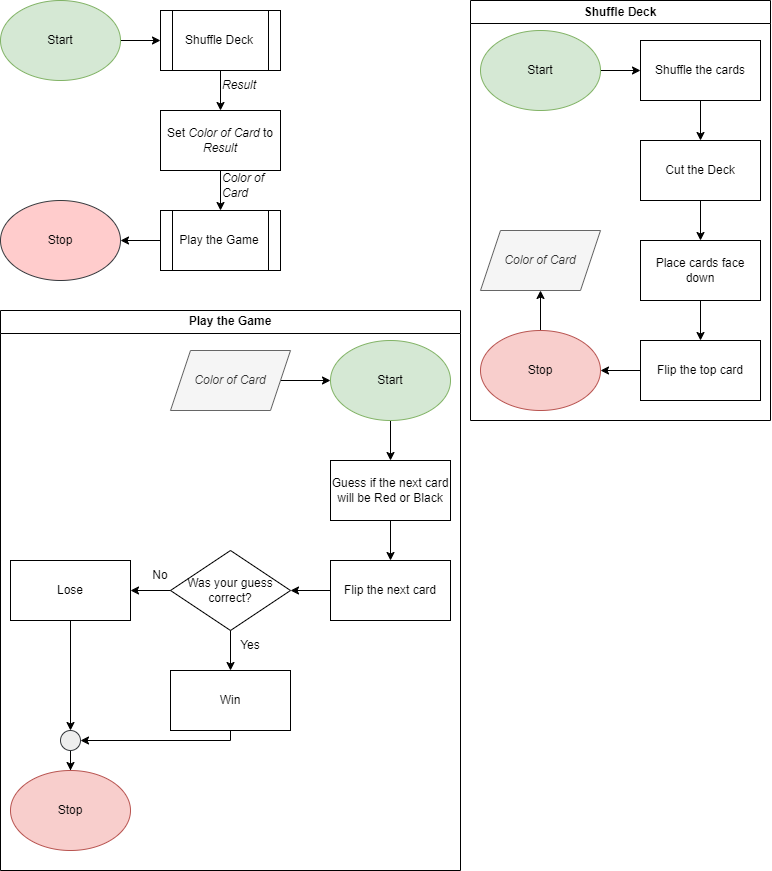

The diagram above was exported from draw.io. Its source (the exported page's mxGraphModel, read from the mxfile embedded in the PNG):
<mxGraphModel dx="1764" dy="1020" grid="1" gridSize="10" guides="1" tooltips="1" connect="1" arrows="1" fold="1" page="1" pageScale="1" pageWidth="850" pageHeight="1100" math="0" shadow="0">
  <root>
    <mxCell id="0" />
    <mxCell id="1" parent="0" />
    <mxCell id="6mWwChXlrOiVwd8oG1GH-19" style="edgeStyle=orthogonalEdgeStyle;rounded=0;orthogonalLoop=1;jettySize=auto;html=1;exitX=1;exitY=0.5;exitDx=0;exitDy=0;entryX=0;entryY=0.5;entryDx=0;entryDy=0;" edge="1" parent="1" source="6mWwChXlrOiVwd8oG1GH-1" target="6mWwChXlrOiVwd8oG1GH-3">
      <mxGeometry relative="1" as="geometry" />
    </mxCell>
    <mxCell id="6mWwChXlrOiVwd8oG1GH-1" value="Start" style="ellipse;whiteSpace=wrap;html=1;fillColor=#d5e8d4;strokeColor=#82b366;" vertex="1" parent="1">
      <mxGeometry x="10" y="10" width="120" height="80" as="geometry" />
    </mxCell>
    <mxCell id="6mWwChXlrOiVwd8oG1GH-50" value="" style="edgeStyle=orthogonalEdgeStyle;rounded=0;orthogonalLoop=1;jettySize=auto;html=1;" edge="1" parent="1" source="6mWwChXlrOiVwd8oG1GH-3" target="6mWwChXlrOiVwd8oG1GH-49">
      <mxGeometry relative="1" as="geometry" />
    </mxCell>
    <mxCell id="6mWwChXlrOiVwd8oG1GH-3" value="Shuffle Deck" style="shape=process;whiteSpace=wrap;html=1;backgroundOutline=1;" vertex="1" parent="1">
      <mxGeometry x="170" y="20" width="120" height="60" as="geometry" />
    </mxCell>
    <mxCell id="6mWwChXlrOiVwd8oG1GH-4" value="Shuffle Deck" style="swimlane;whiteSpace=wrap;html=1;" vertex="1" parent="1">
      <mxGeometry x="480" y="10" width="300" height="420" as="geometry" />
    </mxCell>
    <mxCell id="6mWwChXlrOiVwd8oG1GH-13" style="edgeStyle=orthogonalEdgeStyle;rounded=0;orthogonalLoop=1;jettySize=auto;html=1;exitX=1;exitY=0.5;exitDx=0;exitDy=0;entryX=0;entryY=0.5;entryDx=0;entryDy=0;" edge="1" parent="6mWwChXlrOiVwd8oG1GH-4" source="6mWwChXlrOiVwd8oG1GH-5" target="6mWwChXlrOiVwd8oG1GH-6">
      <mxGeometry relative="1" as="geometry" />
    </mxCell>
    <mxCell id="6mWwChXlrOiVwd8oG1GH-5" value="Start" style="ellipse;whiteSpace=wrap;html=1;fillColor=#d5e8d4;strokeColor=#82b366;" vertex="1" parent="6mWwChXlrOiVwd8oG1GH-4">
      <mxGeometry x="10" y="30" width="120" height="80" as="geometry" />
    </mxCell>
    <mxCell id="6mWwChXlrOiVwd8oG1GH-12" style="edgeStyle=orthogonalEdgeStyle;rounded=0;orthogonalLoop=1;jettySize=auto;html=1;exitX=0.5;exitY=1;exitDx=0;exitDy=0;entryX=0.5;entryY=0;entryDx=0;entryDy=0;" edge="1" parent="6mWwChXlrOiVwd8oG1GH-4" source="6mWwChXlrOiVwd8oG1GH-6" target="6mWwChXlrOiVwd8oG1GH-7">
      <mxGeometry relative="1" as="geometry" />
    </mxCell>
    <mxCell id="6mWwChXlrOiVwd8oG1GH-6" value="Shuffle the cards" style="rounded=0;whiteSpace=wrap;html=1;" vertex="1" parent="6mWwChXlrOiVwd8oG1GH-4">
      <mxGeometry x="170" y="40" width="120" height="60" as="geometry" />
    </mxCell>
    <mxCell id="6mWwChXlrOiVwd8oG1GH-11" style="edgeStyle=orthogonalEdgeStyle;rounded=0;orthogonalLoop=1;jettySize=auto;html=1;exitX=0.5;exitY=1;exitDx=0;exitDy=0;entryX=0.5;entryY=0;entryDx=0;entryDy=0;" edge="1" parent="6mWwChXlrOiVwd8oG1GH-4" source="6mWwChXlrOiVwd8oG1GH-7" target="6mWwChXlrOiVwd8oG1GH-9">
      <mxGeometry relative="1" as="geometry" />
    </mxCell>
    <mxCell id="6mWwChXlrOiVwd8oG1GH-7" value="Cut the Deck" style="rounded=0;whiteSpace=wrap;html=1;" vertex="1" parent="6mWwChXlrOiVwd8oG1GH-4">
      <mxGeometry x="170" y="140" width="120" height="60" as="geometry" />
    </mxCell>
    <mxCell id="6mWwChXlrOiVwd8oG1GH-15" style="edgeStyle=orthogonalEdgeStyle;rounded=0;orthogonalLoop=1;jettySize=auto;html=1;exitX=0;exitY=0.5;exitDx=0;exitDy=0;entryX=1;entryY=0.5;entryDx=0;entryDy=0;" edge="1" parent="6mWwChXlrOiVwd8oG1GH-4" source="6mWwChXlrOiVwd8oG1GH-8" target="6mWwChXlrOiVwd8oG1GH-14">
      <mxGeometry relative="1" as="geometry" />
    </mxCell>
    <mxCell id="6mWwChXlrOiVwd8oG1GH-8" value="Flip the top card" style="rounded=0;whiteSpace=wrap;html=1;" vertex="1" parent="6mWwChXlrOiVwd8oG1GH-4">
      <mxGeometry x="170" y="340" width="120" height="60" as="geometry" />
    </mxCell>
    <mxCell id="6mWwChXlrOiVwd8oG1GH-10" style="edgeStyle=orthogonalEdgeStyle;rounded=0;orthogonalLoop=1;jettySize=auto;html=1;exitX=0.5;exitY=1;exitDx=0;exitDy=0;entryX=0.5;entryY=0;entryDx=0;entryDy=0;" edge="1" parent="6mWwChXlrOiVwd8oG1GH-4" source="6mWwChXlrOiVwd8oG1GH-9" target="6mWwChXlrOiVwd8oG1GH-8">
      <mxGeometry relative="1" as="geometry" />
    </mxCell>
    <mxCell id="6mWwChXlrOiVwd8oG1GH-9" value="Place cards face down" style="rounded=0;whiteSpace=wrap;html=1;" vertex="1" parent="6mWwChXlrOiVwd8oG1GH-4">
      <mxGeometry x="170" y="240" width="120" height="60" as="geometry" />
    </mxCell>
    <mxCell id="6mWwChXlrOiVwd8oG1GH-30" style="edgeStyle=orthogonalEdgeStyle;rounded=0;orthogonalLoop=1;jettySize=auto;html=1;exitX=0.5;exitY=0;exitDx=0;exitDy=0;entryX=0.5;entryY=1;entryDx=0;entryDy=0;" edge="1" parent="6mWwChXlrOiVwd8oG1GH-4" source="6mWwChXlrOiVwd8oG1GH-14" target="6mWwChXlrOiVwd8oG1GH-29">
      <mxGeometry relative="1" as="geometry" />
    </mxCell>
    <mxCell id="6mWwChXlrOiVwd8oG1GH-14" value="Stop" style="ellipse;whiteSpace=wrap;html=1;fillColor=#f8cecc;strokeColor=#b85450;" vertex="1" parent="6mWwChXlrOiVwd8oG1GH-4">
      <mxGeometry x="10" y="330" width="120" height="80" as="geometry" />
    </mxCell>
    <mxCell id="6mWwChXlrOiVwd8oG1GH-29" value="&lt;i&gt;Color of Card&lt;/i&gt;" style="shape=parallelogram;perimeter=parallelogramPerimeter;whiteSpace=wrap;html=1;fixedSize=1;fillColor=#f5f5f5;fontColor=#333333;strokeColor=#666666;" vertex="1" parent="6mWwChXlrOiVwd8oG1GH-4">
      <mxGeometry x="10" y="230" width="120" height="60" as="geometry" />
    </mxCell>
    <mxCell id="6mWwChXlrOiVwd8oG1GH-31" value="Play the Game" style="swimlane;whiteSpace=wrap;html=1;startSize=23;" vertex="1" parent="1">
      <mxGeometry x="10" y="320" width="460" height="560" as="geometry" />
    </mxCell>
    <mxCell id="6mWwChXlrOiVwd8oG1GH-47" style="edgeStyle=orthogonalEdgeStyle;rounded=0;orthogonalLoop=1;jettySize=auto;html=1;exitX=0.5;exitY=1;exitDx=0;exitDy=0;entryX=0.5;entryY=0;entryDx=0;entryDy=0;" edge="1" parent="6mWwChXlrOiVwd8oG1GH-31" source="6mWwChXlrOiVwd8oG1GH-33" target="6mWwChXlrOiVwd8oG1GH-18">
      <mxGeometry relative="1" as="geometry" />
    </mxCell>
    <mxCell id="6mWwChXlrOiVwd8oG1GH-33" value="Start" style="ellipse;whiteSpace=wrap;html=1;fillColor=#d5e8d4;strokeColor=#82b366;" vertex="1" parent="6mWwChXlrOiVwd8oG1GH-31">
      <mxGeometry x="330" y="30" width="120" height="80" as="geometry" />
    </mxCell>
    <mxCell id="6mWwChXlrOiVwd8oG1GH-34" style="edgeStyle=orthogonalEdgeStyle;rounded=0;orthogonalLoop=1;jettySize=auto;html=1;exitX=0.5;exitY=1;exitDx=0;exitDy=0;entryX=0.5;entryY=0;entryDx=0;entryDy=0;" edge="1" parent="6mWwChXlrOiVwd8oG1GH-31" target="6mWwChXlrOiVwd8oG1GH-37">
      <mxGeometry relative="1" as="geometry">
        <mxPoint x="230" y="100" as="sourcePoint" />
      </mxGeometry>
    </mxCell>
    <mxCell id="6mWwChXlrOiVwd8oG1GH-36" style="edgeStyle=orthogonalEdgeStyle;rounded=0;orthogonalLoop=1;jettySize=auto;html=1;exitX=0.5;exitY=1;exitDx=0;exitDy=0;entryX=0.5;entryY=0;entryDx=0;entryDy=0;" edge="1" parent="6mWwChXlrOiVwd8oG1GH-31" target="6mWwChXlrOiVwd8oG1GH-41">
      <mxGeometry relative="1" as="geometry">
        <mxPoint x="230" y="200" as="sourcePoint" />
      </mxGeometry>
    </mxCell>
    <mxCell id="6mWwChXlrOiVwd8oG1GH-38" style="edgeStyle=orthogonalEdgeStyle;rounded=0;orthogonalLoop=1;jettySize=auto;html=1;exitX=0;exitY=0.5;exitDx=0;exitDy=0;entryX=1;entryY=0.5;entryDx=0;entryDy=0;" edge="1" parent="6mWwChXlrOiVwd8oG1GH-31" target="6mWwChXlrOiVwd8oG1GH-43">
      <mxGeometry relative="1" as="geometry">
        <mxPoint x="170" y="370" as="sourcePoint" />
      </mxGeometry>
    </mxCell>
    <mxCell id="6mWwChXlrOiVwd8oG1GH-40" style="edgeStyle=orthogonalEdgeStyle;rounded=0;orthogonalLoop=1;jettySize=auto;html=1;exitX=0.5;exitY=1;exitDx=0;exitDy=0;entryX=0.5;entryY=0;entryDx=0;entryDy=0;" edge="1" parent="6mWwChXlrOiVwd8oG1GH-31" source="6mWwChXlrOiVwd8oG1GH-41">
      <mxGeometry relative="1" as="geometry">
        <mxPoint x="230" y="340" as="targetPoint" />
      </mxGeometry>
    </mxCell>
    <mxCell id="6mWwChXlrOiVwd8oG1GH-46" style="edgeStyle=orthogonalEdgeStyle;rounded=0;orthogonalLoop=1;jettySize=auto;html=1;exitX=1;exitY=0.5;exitDx=0;exitDy=0;entryX=0;entryY=0.5;entryDx=0;entryDy=0;" edge="1" parent="6mWwChXlrOiVwd8oG1GH-31" source="6mWwChXlrOiVwd8oG1GH-44" target="6mWwChXlrOiVwd8oG1GH-33">
      <mxGeometry relative="1" as="geometry" />
    </mxCell>
    <mxCell id="6mWwChXlrOiVwd8oG1GH-44" value="&lt;i&gt;Color of Card&lt;/i&gt;" style="shape=parallelogram;perimeter=parallelogramPerimeter;whiteSpace=wrap;html=1;fixedSize=1;fillColor=#f5f5f5;fontColor=#333333;strokeColor=#666666;" vertex="1" parent="6mWwChXlrOiVwd8oG1GH-31">
      <mxGeometry x="170" y="40" width="120" height="60" as="geometry" />
    </mxCell>
    <mxCell id="6mWwChXlrOiVwd8oG1GH-62" value="" style="edgeStyle=orthogonalEdgeStyle;rounded=0;orthogonalLoop=1;jettySize=auto;html=1;" edge="1" parent="6mWwChXlrOiVwd8oG1GH-31" source="6mWwChXlrOiVwd8oG1GH-18" target="6mWwChXlrOiVwd8oG1GH-61">
      <mxGeometry relative="1" as="geometry" />
    </mxCell>
    <mxCell id="6mWwChXlrOiVwd8oG1GH-18" value="Guess if the next card will be Red or Black" style="rounded=0;whiteSpace=wrap;html=1;" vertex="1" parent="6mWwChXlrOiVwd8oG1GH-31">
      <mxGeometry x="330" y="150" width="120" height="60" as="geometry" />
    </mxCell>
    <mxCell id="6mWwChXlrOiVwd8oG1GH-21" value="Was your guess&lt;br&gt;correct?" style="rhombus;whiteSpace=wrap;html=1;" vertex="1" parent="6mWwChXlrOiVwd8oG1GH-31">
      <mxGeometry x="170" y="240" width="120" height="80" as="geometry" />
    </mxCell>
    <mxCell id="6mWwChXlrOiVwd8oG1GH-59" style="edgeStyle=orthogonalEdgeStyle;rounded=0;orthogonalLoop=1;jettySize=auto;html=1;exitX=0.5;exitY=1;exitDx=0;exitDy=0;entryX=1;entryY=0.5;entryDx=0;entryDy=0;" edge="1" parent="6mWwChXlrOiVwd8oG1GH-31" source="6mWwChXlrOiVwd8oG1GH-23" target="6mWwChXlrOiVwd8oG1GH-56">
      <mxGeometry relative="1" as="geometry">
        <Array as="points">
          <mxPoint x="230" y="430" />
        </Array>
      </mxGeometry>
    </mxCell>
    <mxCell id="6mWwChXlrOiVwd8oG1GH-23" value="Win" style="rounded=0;whiteSpace=wrap;html=1;" vertex="1" parent="6mWwChXlrOiVwd8oG1GH-31">
      <mxGeometry x="170" y="360" width="120" height="60" as="geometry" />
    </mxCell>
    <mxCell id="6mWwChXlrOiVwd8oG1GH-26" style="edgeStyle=orthogonalEdgeStyle;rounded=0;orthogonalLoop=1;jettySize=auto;html=1;exitX=0.5;exitY=1;exitDx=0;exitDy=0;entryX=0.5;entryY=0;entryDx=0;entryDy=0;" edge="1" parent="6mWwChXlrOiVwd8oG1GH-31" source="6mWwChXlrOiVwd8oG1GH-21" target="6mWwChXlrOiVwd8oG1GH-23">
      <mxGeometry relative="1" as="geometry" />
    </mxCell>
    <mxCell id="6mWwChXlrOiVwd8oG1GH-55" style="edgeStyle=orthogonalEdgeStyle;rounded=0;orthogonalLoop=1;jettySize=auto;html=1;entryX=0.5;entryY=0;entryDx=0;entryDy=0;" edge="1" parent="6mWwChXlrOiVwd8oG1GH-31" source="6mWwChXlrOiVwd8oG1GH-56" target="6mWwChXlrOiVwd8oG1GH-54">
      <mxGeometry relative="1" as="geometry">
        <mxPoint x="70" y="440" as="targetPoint" />
      </mxGeometry>
    </mxCell>
    <mxCell id="6mWwChXlrOiVwd8oG1GH-24" value="Lose" style="rounded=0;whiteSpace=wrap;html=1;" vertex="1" parent="6mWwChXlrOiVwd8oG1GH-31">
      <mxGeometry x="10" y="250" width="120" height="60" as="geometry" />
    </mxCell>
    <mxCell id="6mWwChXlrOiVwd8oG1GH-25" style="edgeStyle=orthogonalEdgeStyle;rounded=0;orthogonalLoop=1;jettySize=auto;html=1;exitX=0;exitY=0.5;exitDx=0;exitDy=0;" edge="1" parent="6mWwChXlrOiVwd8oG1GH-31" source="6mWwChXlrOiVwd8oG1GH-21" target="6mWwChXlrOiVwd8oG1GH-24">
      <mxGeometry relative="1" as="geometry" />
    </mxCell>
    <mxCell id="6mWwChXlrOiVwd8oG1GH-27" value="Yes" style="text;html=1;strokeColor=none;fillColor=none;align=center;verticalAlign=middle;whiteSpace=wrap;rounded=0;" vertex="1" parent="6mWwChXlrOiVwd8oG1GH-31">
      <mxGeometry x="220" y="320" width="60" height="30" as="geometry" />
    </mxCell>
    <mxCell id="6mWwChXlrOiVwd8oG1GH-28" value="No" style="text;html=1;strokeColor=none;fillColor=none;align=center;verticalAlign=middle;whiteSpace=wrap;rounded=0;" vertex="1" parent="6mWwChXlrOiVwd8oG1GH-31">
      <mxGeometry x="130" y="250" width="60" height="30" as="geometry" />
    </mxCell>
    <mxCell id="6mWwChXlrOiVwd8oG1GH-54" value="Stop" style="ellipse;whiteSpace=wrap;html=1;fillColor=#f8cecc;strokeColor=#b85450;" vertex="1" parent="6mWwChXlrOiVwd8oG1GH-31">
      <mxGeometry x="10" y="460" width="120" height="80" as="geometry" />
    </mxCell>
    <mxCell id="6mWwChXlrOiVwd8oG1GH-56" value="" style="ellipse;whiteSpace=wrap;html=1;aspect=fixed;fillColor=#eeeeee;strokeColor=#36393d;" vertex="1" parent="6mWwChXlrOiVwd8oG1GH-31">
      <mxGeometry x="60" y="420" width="20" height="20" as="geometry" />
    </mxCell>
    <mxCell id="6mWwChXlrOiVwd8oG1GH-57" value="" style="edgeStyle=orthogonalEdgeStyle;rounded=0;orthogonalLoop=1;jettySize=auto;html=1;entryX=0.5;entryY=0;entryDx=0;entryDy=0;" edge="1" parent="6mWwChXlrOiVwd8oG1GH-31" source="6mWwChXlrOiVwd8oG1GH-24" target="6mWwChXlrOiVwd8oG1GH-56">
      <mxGeometry relative="1" as="geometry">
        <mxPoint x="470" y="900" as="targetPoint" />
        <mxPoint x="470" y="750" as="sourcePoint" />
      </mxGeometry>
    </mxCell>
    <mxCell id="6mWwChXlrOiVwd8oG1GH-63" value="" style="edgeStyle=orthogonalEdgeStyle;rounded=0;orthogonalLoop=1;jettySize=auto;html=1;" edge="1" parent="6mWwChXlrOiVwd8oG1GH-31" source="6mWwChXlrOiVwd8oG1GH-61" target="6mWwChXlrOiVwd8oG1GH-21">
      <mxGeometry relative="1" as="geometry" />
    </mxCell>
    <mxCell id="6mWwChXlrOiVwd8oG1GH-61" value="Flip the next card" style="rounded=0;whiteSpace=wrap;html=1;" vertex="1" parent="6mWwChXlrOiVwd8oG1GH-31">
      <mxGeometry x="330" y="250" width="120" height="60" as="geometry" />
    </mxCell>
    <mxCell id="6mWwChXlrOiVwd8oG1GH-67" value="" style="edgeStyle=orthogonalEdgeStyle;rounded=0;orthogonalLoop=1;jettySize=auto;html=1;" edge="1" parent="1" source="6mWwChXlrOiVwd8oG1GH-48" target="6mWwChXlrOiVwd8oG1GH-66">
      <mxGeometry relative="1" as="geometry" />
    </mxCell>
    <mxCell id="6mWwChXlrOiVwd8oG1GH-48" value="Play the Game" style="shape=process;whiteSpace=wrap;html=1;backgroundOutline=1;" vertex="1" parent="1">
      <mxGeometry x="170" y="220" width="120" height="60" as="geometry" />
    </mxCell>
    <mxCell id="6mWwChXlrOiVwd8oG1GH-51" value="" style="edgeStyle=orthogonalEdgeStyle;rounded=0;orthogonalLoop=1;jettySize=auto;html=1;" edge="1" parent="1" source="6mWwChXlrOiVwd8oG1GH-49" target="6mWwChXlrOiVwd8oG1GH-48">
      <mxGeometry relative="1" as="geometry" />
    </mxCell>
    <mxCell id="6mWwChXlrOiVwd8oG1GH-49" value="Set &lt;i&gt;Color of Card&lt;/i&gt;&amp;nbsp;to &lt;i&gt;Result&lt;/i&gt;" style="rounded=0;whiteSpace=wrap;html=1;" vertex="1" parent="1">
      <mxGeometry x="170" y="120" width="120" height="60" as="geometry" />
    </mxCell>
    <mxCell id="6mWwChXlrOiVwd8oG1GH-52" value="&lt;i&gt;Result&lt;/i&gt;" style="text;html=1;strokeColor=none;fillColor=none;align=left;verticalAlign=middle;whiteSpace=wrap;rounded=0;" vertex="1" parent="1">
      <mxGeometry x="230" y="80" width="60" height="30" as="geometry" />
    </mxCell>
    <mxCell id="6mWwChXlrOiVwd8oG1GH-53" value="&lt;i&gt;Color of Card&lt;/i&gt;" style="text;html=1;strokeColor=none;fillColor=none;align=left;verticalAlign=middle;whiteSpace=wrap;rounded=0;" vertex="1" parent="1">
      <mxGeometry x="230" y="180" width="60" height="30" as="geometry" />
    </mxCell>
    <mxCell id="6mWwChXlrOiVwd8oG1GH-66" value="Stop" style="ellipse;whiteSpace=wrap;html=1;fillColor=#ffcccc;strokeColor=#36393d;" vertex="1" parent="1">
      <mxGeometry x="10" y="210" width="120" height="80" as="geometry" />
    </mxCell>
  </root>
</mxGraphModel>